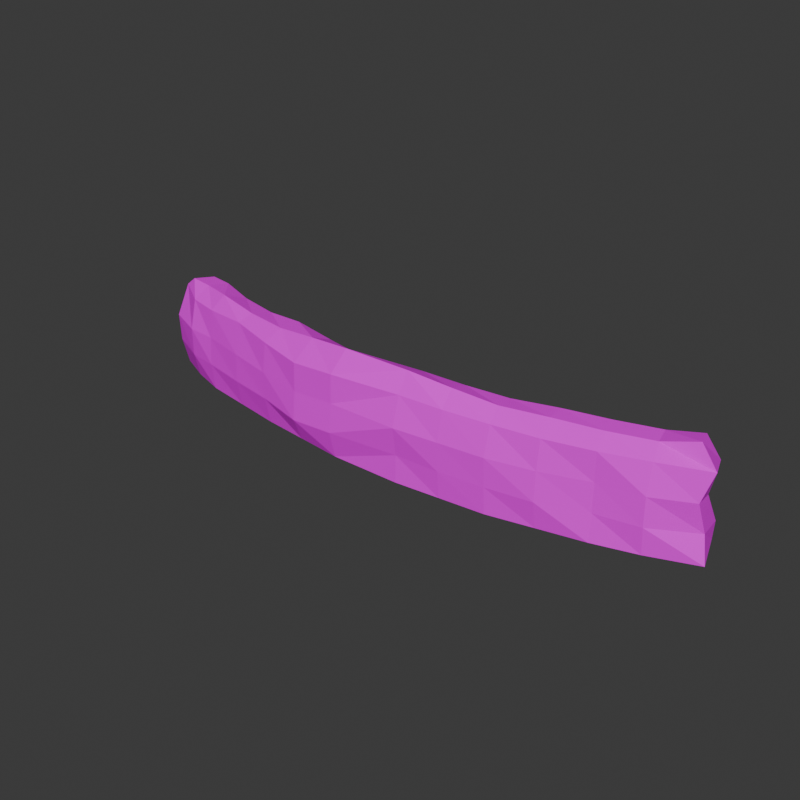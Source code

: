 # Source: SandbagWall01.blend  (saved by Blender 4.0.36; exported with 4.5.12 LTS)
import bpy
from mathutils import Matrix  # noqa: F401  (used for matrix-valued properties, if any)

bpy.ops.wm.read_factory_settings(use_empty=True)
scene = bpy.context.scene
scene.name = 'Scene'

# ---- collections
col_collection = bpy.data.collections.new('Collection'); scene.collection.children.link(col_collection)

# ---- images (referenced by path relative to the original .blend; pixels are not part of the script)
import os
ASSET_DIR = os.environ.get("B2B_ASSET_DIR", "")  # directory of the original .blend (textures are referenced by path, not embedded)
HERE = os.path.dirname(os.path.abspath(__file__))  # packed textures are extracted next to this script under _unpacked/

def load_image(name, relpath, width, height, colorspace="sRGB"):
    """Load a texture the original file referenced (path relative to the .blend, or extracted next to this script)."""
    p = next((c for c in (os.path.join(HERE, relpath), os.path.join(ASSET_DIR, relpath)) if relpath and os.path.exists(c)), "")
    if p:
        img = bpy.data.images.load(p, check_existing=True)
        img.name = name
    else:  # same state as the original file: an image datablock whose file is absent (Cycles renders it pink)
        img = bpy.data.images.new(name, width, height)
        img.source = "FILE"
        img.filepath = "//" + (relpath or name)
    img.colorspace_settings.name = colorspace
    return img
img_sandbag01_a_jpg = load_image('Sandbag01_a.jpg', 'SandbagWall01_a.jpg', 1024, 1024, 'sRGB')

# ---- materials (node trees are filled in below, after node groups)
mat_material = bpy.data.materials.new('Material')
mat_material.alpha_threshold = 0.0
mat_material.use_transparent_shadow = False
mat_material.roughness = 0.5
mat_material.line_color = (0.0, 0.0, 0.0, 1.0)

# ---- material node trees
mat_material.use_nodes = True; mat_material.node_tree.nodes.clear()
_N = mat_material.node_tree.nodes; _L = mat_material.node_tree.links
n0 = _N.new('ShaderNodeOutputMaterial'); n0.name = 'Material Output'; n0.location = (300, 300)
n1 = _N.new('ShaderNodeBsdfPrincipled'); n1.name = 'Principled BSDF'; n1.location = (10, 300)
n1.inputs[3].default_value = 1.45
n1.inputs[13].default_value = 0.15
n2 = _N.new('ShaderNodeTexImage'); n2.name = 'Image Texture'; n2.location = (-280, 280)
n2.image = img_sandbag01_a_jpg
n2.interpolation = 'Closest'
_L.new(n1.outputs[0], n0.inputs[0])
_L.new(n2.outputs[0], n1.inputs[0])
n0.is_active_output = True

# ---- world
world_world = bpy.data.worlds.new('World'); scene.world = world_world
world_world.use_nodes = True; world_world.node_tree.nodes.clear()
_N = world_world.node_tree.nodes; _L = world_world.node_tree.links
n0 = _N.new('ShaderNodeOutputWorld'); n0.name = 'World Output'; n0.location = (300, 300)
n1 = _N.new('ShaderNodeBackground'); n1.name = 'Background'; n1.location = (10, 300)
n1.inputs[0].default_value = (0.05088, 0.05088, 0.05088, 1.0)
_L.new(n1.outputs[0], n0.inputs[0])
n0.is_active_output = True
world_world.color = (0.05088, 0.05088, 0.05088)
world_world.use_sun_shadow = False
world_world.sun_shadow_jitter_overblur = 0.0

# ---- meshes
me_cylinder_001 = bpy.data.meshes.new('Cylinder.001')
me_cylinder_001.from_pydata([(0.6943, 0.4175, 1.252), (-0.413, 0.4133, 1.252), (0.7026, 0.2751, 1.591), (-0.4214, 0.2103, 1.524), (0.7212, -0.09094, 1.746), (-0.4404, -0.0962, 1.746), (0.7361, -0.3043, 1.44), (-0.4557, -0.4316, 1.44), (0.7361, -0.3844, 0.03814), (-0.4557, -0.3897, 0.03814), (0.6943, 0.4379, 0.03814), (-0.413, 0.4327, 0.03814), (2.12, 0.6355, 1.252), (2.142, 0.4121, 1.565), (2.189, 0.04877, 1.617), (2.228, -0.1912, 1.44), (2.228, -0.2426, 0.03814), (2.12, 0.6429, 0.03814), (3.519, 1.03, 1.252), (3.556, 0.7252, 1.591), (3.64, 0.3683, 1.603), (3.707, 0.09099, 1.44), (3.707, 0.08216, 0.03814), (3.519, 0.884, 0.03814), (4.863, 1.321, 1.198), (4.75, 1.016, 1.684), (4.853, 0.6638, 1.745), (5.126, 0.5996, 1.429), (5.156, 0.575, 0.03814), (4.94, 1.225, 0.03814), (-1.929, 0.4269, 1.591), (-1.908, 0.6519, 1.252), (-1.976, 0.06356, 1.594), (-2.014, -0.2523, 1.44), (-1.908, 0.5887, 0.03814), (-2.014, -0.2279, 0.03814), (-3.447, 0.7098, 1.513), (-3.407, 0.9119, 1.252), (-3.536, 0.3097, 1.674), (-3.635, 0.09665, 1.44), (-3.407, 0.8234, 0.03814), (-3.608, 0.02465, 0.03814), (-4.472, 0.9174, 1.591), (-4.552, 1.188, 1.273), (-4.584, 0.5684, 1.636), (-4.774, 0.5729, 1.487), (-4.606, 1.113, 0.03814), (-4.795, 0.469, 0.03814), (-2.688, 0.5461, 1.513), (-2.756, 0.1866, 1.594), (-2.657, 0.706, 0.03814), (-2.657, 0.8707, 1.252), (-2.813, -0.05241, 1.493), (-2.811, -0.1016, 0.03814), (-1.175, 0.3484, 1.524), (-1.208, -0.01632, 1.674), (-1.16, 0.5459, 1.252), (-1.235, -0.3088, 0.03814), (-1.16, 0.4684, 0.03814), (-1.228, -0.4115, 1.387), (1.422, 0.3436, 1.565), (1.407, 0.5603, 1.252), (1.407, 0.5059, 0.03814), (1.482, -0.3135, 0.03814), (1.482, -0.2698, 1.44), (1.455, -0.02108, 1.674), (2.82, 0.8073, 1.252), (2.82, 0.7289, 0.03814), (2.967, -0.08885, 1.44), (2.914, 0.2085, 1.617), (2.849, 0.5686, 1.591), (2.967, -0.08023, 0.03814), (4.186, 1.078, 0.03814), (4.395, 0.2823, 0.03814), (4.32, 0.5664, 1.603), (4.227, 0.9207, 1.591), (4.186, 1.194, 1.252), (4.395, 0.3126, 1.44), (-3.992, 1.116, 1.252), (-4.036, 0.8505, 1.591), (-4.217, 0.239, 1.44), (-4.217, 0.2158, 0.03814), (-3.992, 1.007, 0.03814), (-4.137, 0.4983, 1.636), (0.7361, -0.4454, 0.9659), (0.7361, -0.3744, 0.4918), (-0.4557, -0.4997, 0.4918), (-0.4557, -0.4494, 0.9659), (2.228, -0.3023, 0.9659), (2.228, -0.2765, 0.4918), (3.707, 0.1065, 0.9659), (3.707, 0.1068, 0.4918), (4.991, 0.5074, 0.9659), (5.064, 0.6452, 0.4699), (-2.014, -0.3231, 0.4918), (-2.033, -0.309, 0.9394), (-3.619, -0.01833, 0.4918), (-3.635, 0.02759, 0.9659), (-4.827, 0.3696, 0.4918), (-4.827, 0.3473, 0.9659), (-2.811, -0.1613, 0.9659), (-2.811, -0.1854, 0.4918), (-1.228, -0.4312, 0.9131), (-1.228, -0.4799, 0.4389), (1.482, -0.3539, 0.4918), (1.482, -0.3732, 0.9659), (2.967, -0.1621, 0.4918), (2.967, -0.1399, 0.9659), (4.395, 0.2335, 0.4918), (4.395, 0.2226, 0.9659), (-4.201, 0.09944, 0.9479), (-4.208, 0.1072, 0.4648), (0.6943, 0.4034, 0.4291), (0.6943, 0.3173, 0.8406), (-0.413, 0.373, 0.8406), (-0.413, 0.3327, 0.4291), (2.12, 0.627, 0.4291), (2.12, 0.5832, 0.8406), (3.519, 0.8901, 0.4291), (3.519, 0.8243, 0.8406), (4.94, 1.262, 0.3144), (4.863, 1.072, 0.786), (-1.908, 0.529, 0.8406), (-1.908, 0.5678, 0.4291), (-3.407, 0.7637, 0.8406), (-3.407, 0.8239, 0.4291), (-4.576, 1.132, 0.8406), (-4.576, 1.225, 0.4291), (-2.657, 0.6959, 0.4291), (-2.657, 0.7265, 0.8406), (-1.16, 0.4827, 0.4291), (-1.16, 0.4859, 0.8406), (1.407, 0.4151, 0.8406), (1.407, 0.4436, 0.4291), (2.82, 0.6692, 0.8406), (2.82, 0.7208, 0.4291), (4.186, 1.019, 0.8406), (4.186, 1.197, 0.4291), (-3.992, 1.054, 0.4291), (-3.992, 0.9742, 0.8406)], [], [(0, 1, 3, 2), (2, 3, 5, 4), (4, 5, 7, 6), (85, 86, 9, 8), (55, 54, 30, 32), (113, 114, 1, 0), (61, 60, 13, 12), (134, 66, 18, 119), (65, 64, 15, 14), (104, 63, 16, 89), (132, 61, 12, 117), (60, 65, 14, 13), (69, 68, 21, 20), (66, 70, 19, 18), (106, 71, 22, 91), (70, 69, 20, 19), (24, 25, 26, 27), (75, 74, 26, 25), (136, 76, 24, 121), (74, 77, 27, 26), (76, 75, 25, 24), (108, 73, 28, 93), (49, 48, 36, 38), (54, 56, 31, 30), (59, 55, 32, 33), (102, 59, 33, 95), (130, 58, 34, 123), (79, 78, 43, 42), (128, 50, 40, 125), (52, 49, 38, 39), (48, 51, 37, 36), (100, 52, 39, 97), (42, 43, 45, 44), (110, 80, 45, 99), (83, 79, 42, 44), (138, 82, 46, 127), (80, 83, 44, 45), (95, 33, 52, 100), (30, 31, 51, 48), (33, 32, 49, 52), (123, 34, 50, 128), (32, 30, 48, 49), (115, 11, 58, 130), (87, 7, 59, 102), (7, 5, 55, 59), (3, 1, 56, 54), (5, 3, 54, 55), (2, 4, 65, 60), (113, 0, 61, 132), (85, 8, 63, 104), (4, 6, 64, 65), (0, 2, 60, 61), (13, 14, 69, 70), (89, 16, 71, 106), (12, 13, 70, 66), (14, 15, 68, 69), (117, 12, 66, 134), (91, 22, 73, 108), (18, 19, 75, 76), (20, 21, 77, 74), (119, 18, 76, 136), (19, 20, 74, 75), (39, 38, 83, 80), (125, 40, 82, 138), (38, 36, 79, 83), (97, 39, 80, 110), (36, 37, 78, 79), (41, 96, 111, 81), (96, 97, 110, 111), (21, 90, 109, 77), (90, 91, 108, 109), (15, 88, 107, 68), (88, 89, 106, 107), (6, 84, 105, 64), (84, 85, 104, 105), (9, 86, 103, 57), (86, 87, 102, 103), (35, 94, 101, 53), (94, 95, 100, 101), (81, 111, 98, 47), (111, 110, 99, 98), (53, 101, 96, 41), (101, 100, 97, 96), (57, 103, 94, 35), (103, 102, 95, 94), (77, 109, 92, 27), (109, 108, 93, 92), (68, 107, 90, 21), (107, 106, 91, 90), (64, 105, 88, 15), (105, 104, 89, 88), (6, 7, 87, 84), (84, 87, 86, 85), (37, 124, 139, 78), (124, 125, 138, 139), (23, 118, 137, 72), (118, 119, 136, 137), (17, 116, 135, 67), (116, 117, 134, 135), (10, 112, 133, 62), (112, 113, 132, 133), (1, 114, 131, 56), (114, 115, 130, 131), (31, 122, 129, 51), (122, 123, 128, 129), (78, 139, 126, 43), (139, 138, 127, 126), (51, 129, 124, 37), (129, 128, 125, 124), (56, 131, 122, 31), (131, 130, 123, 122), (72, 137, 120, 29), (137, 136, 121, 120), (62, 133, 116, 17), (133, 132, 117, 116), (67, 135, 118, 23), (135, 134, 119, 118), (10, 11, 115, 112), (112, 115, 114, 113), (121, 24, 27, 92), (92, 93, 120, 121), (29, 120, 93, 28), (99, 45, 43, 126), (98, 99, 126, 127), (46, 47, 98, 127)])
_uv = me_cylinder_001.uv_layers.new(name='UVMap')
_uv.uv.foreach_set('vector', [0.2396, 0.4583, -0.03125, 0.4583, -0.03125, 0.3438, 0.2396, 0.3438, 0.2396, 0.3438, -0.03125, 0.3438, -0.03125, 0.25, 0.2396, 0.25, 0.1771, 0.4583, -0.2083, 0.4583, -0.2083, 0.3438, 0.1771, 0.375, 0.1771, 0.1354, -0.2083, 0.1354, -0.2083, 0.0, 0.1771, 0.0, -0.2292, 0.25, -0.2292, 0.3438, -0.4062, 0.3438, -0.4062, 0.25, 0.2396, 0.5625, -0.03125, 0.5625, -0.03125, 0.4583, 0.2396, 0.4583, 0.4375, 0.4583, 0.4375, 0.3438, 0.6042, 0.3438, 0.6042, 0.4583, 0.7812, 0.5625, 0.7812, 0.4583, 0.9479, 0.4583, 0.9479, 0.5625, 0.4062, 0.4583, 0.4062, 0.375, 0.6458, 0.375, 0.6458, 0.4583, 0.4062, 0.1354, 0.4062, 0.0, 0.6458, 0.0, 0.6458, 0.1354, 0.4062, 0.5625, 0.4375, 0.4583, 0.6042, 0.4583, 0.6042, 0.5625, 0.4375, 0.3438, 0.4375, 0.25, 0.6042, 0.25, 0.6042, 0.3438, 0.8854, 0.4583, 0.8854, 0.375, 1.104, 0.375, 1.104, 0.4583, 0.7812, 0.4583, 0.7812, 0.3438, 0.9479, 0.3438, 0.9479, 0.4583, 0.8854, 0.1354, 0.8854, 0.0, 1.104, 0.0, 1.156, 0.1354, 0.7812, 0.3438, 0.7812, 0.25, 0.9479, 0.25, 0.9479, 0.3438, 1.0, 0.4792, 0.9688, 0.5833, 0.875, 0.5833, 0.8021, 0.4792, 1.125, 0.3438, 1.125, 0.25, 1.271, 0.25, 1.271, 0.3438, 1.125, 0.5625, 1.125, 0.4583, 1.292, 0.4583, 1.271, 0.5625, 1.344, 0.4583, 1.344, 0.375, 1.594, 0.375, 1.521, 0.4792, 1.125, 0.4583, 1.125, 0.3438, 1.271, 0.3438, 1.292, 0.4583, 1.344, 0.1354, 1.344, 0.0, 1.625, 0.0, 1.594, 0.1354, -0.6042, 0.25, -0.6042, 0.3438, -0.7917, 0.3438, -0.7917, 0.25, -0.2292, 0.3438, -0.2292, 0.4583, -0.4062, 0.4583, -0.4062, 0.3438, -0.4479, 0.3438, -0.4479, 0.4583, -0.6771, 0.4583, -0.6771, 0.375, -0.4479, 0.2396, -0.4479, 0.3438, -0.6771, 0.375, -0.7083, 0.2396, -0.2083, 0.7083, -0.2083, 0.8542, -0.4062, 0.8542, -0.4062, 0.7083, -0.9479, 0.3438, -0.9167, 0.4583, -1.062, 0.4583, -1.042, 0.3438, -0.5729, 0.7083, -0.5729, 0.8542, -0.7708, 0.8542, -0.7708, 0.7083, -0.9479, 0.4062, -0.9479, 0.4583, -1.188, 0.4792, -1.219, 0.375, -0.6042, 0.3438, -0.6042, 0.4583, -0.7708, 0.4583, -0.7917, 0.3438, -0.9479, 0.2604, -0.9479, 0.4062, -1.219, 0.375, -1.219, 0.2604, 0.04167, 0.5729, 0.02083, 0.4688, 0.1458, 0.4688, 0.1146, 0.5729, -1.396, 0.2604, -1.396, 0.4062, -1.594, 0.4271, -1.625, 0.2917, -0.9479, 0.25, -0.9479, 0.3438, -1.042, 0.3438, -1.062, 0.25, -0.9167, 0.7083, -0.9167, 0.8542, -1.062, 0.8542, -1.062, 0.7083, -1.396, 0.4062, -1.396, 0.4792, -1.552, 0.4583, -1.594, 0.4271, -0.7083, 0.2396, -0.6771, 0.375, -0.9479, 0.4062, -0.9479, 0.2604, -0.4062, 0.3438, -0.4062, 0.4583, -0.6042, 0.4583, -0.6042, 0.3438, -0.6771, 0.375, -0.6771, 0.4583, -0.9479, 0.4583, -0.9479, 0.4062, -0.4062, 0.7083, -0.4062, 0.8542, -0.5729, 0.8542, -0.5729, 0.7083, -0.4062, 0.25, -0.4062, 0.3438, -0.6042, 0.3438, -0.6042, 0.25, -0.03125, 0.7083, -0.03125, 0.8542, -0.2083, 0.8542, -0.2083, 0.7083, -0.2083, 0.2396, -0.2083, 0.3438, -0.4479, 0.3438, -0.4479, 0.2396, -0.2083, 0.3438, -0.2083, 0.4583, -0.4479, 0.4583, -0.4479, 0.3438, -0.03125, 0.3438, -0.03125, 0.4583, -0.2292, 0.4583, -0.2292, 0.3438, -0.03125, 0.25, -0.03125, 0.3438, -0.2292, 0.3438, -0.2292, 0.25, 0.2396, 0.3438, 0.2396, 0.25, 0.4375, 0.25, 0.4375, 0.3438, 0.2396, 0.5625, 0.2396, 0.4583, 0.4375, 0.4583, 0.4062, 0.5625, 0.1771, 0.1354, 0.1771, 0.0, 0.4062, 0.0, 0.4062, 0.1354, 0.1771, 0.4583, 0.1771, 0.375, 0.4062, 0.375, 0.4062, 0.4583, 0.2396, 0.4583, 0.2396, 0.3438, 0.4375, 0.3438, 0.4375, 0.4583, 0.6042, 0.3438, 0.6042, 0.25, 0.7812, 0.25, 0.7812, 0.3438, 0.6458, 0.1354, 0.6458, 0.0, 0.8854, 0.0, 0.8854, 0.1354, 0.6042, 0.4583, 0.6042, 0.3438, 0.7812, 0.3438, 0.7812, 0.4583, 0.6458, 0.4583, 0.6458, 0.375, 0.8854, 0.375, 0.8854, 0.4583, 0.6042, 0.5625, 0.6042, 0.4583, 0.7812, 0.4583, 0.7812, 0.5625, 1.156, 0.1354, 1.104, 0.0, 1.344, 0.0, 1.344, 0.1354, 0.9479, 0.4583, 0.9479, 0.3438, 1.125, 0.3438, 1.125, 0.4583, 1.104, 0.4583, 1.104, 0.375, 1.344, 0.375, 1.344, 0.4583, 0.9479, 0.5625, 0.9479, 0.4583, 1.125, 0.4583, 1.125, 0.5625, 0.9479, 0.3438, 0.9479, 0.25, 1.125, 0.25, 1.125, 0.3438, -1.219, 0.375, -1.188, 0.4792, -1.396, 0.4792, -1.396, 0.4062, -0.7708, 0.7083, -0.7708, 0.8542, -0.9167, 0.8542, -0.9167, 0.7083, -0.7917, 0.25, -0.7917, 0.3438, -0.9479, 0.3438, -0.9479, 0.25, -1.219, 0.2604, -1.219, 0.375, -1.396, 0.4062, -1.396, 0.2604, -0.7917, 0.3438, -0.7708, 0.4583, -0.9167, 0.4583, -0.9479, 0.3438, -1.219, 0.02083, -1.219, 0.1667, -1.427, 0.1667, -1.427, 0.05208, -1.219, 0.1667, -1.219, 0.2604, -1.396, 0.2604, -1.427, 0.1667, 1.104, 0.375, 1.104, 0.2396, 1.344, 0.2604, 1.344, 0.375, 1.104, 0.2396, 1.156, 0.1354, 1.344, 0.1354, 1.344, 0.2604, 0.6458, 0.375, 0.6458, 0.2396, 0.8854, 0.2396, 0.8854, 0.375, 0.6458, 0.2396, 0.6458, 0.1354, 0.8854, 0.1354, 0.8854, 0.2396, 0.1771, 0.375, 0.1771, 0.2396, 0.4062, 0.2396, 0.4062, 0.375, 0.1771, 0.2396, 0.1771, 0.1354, 0.4062, 0.1354, 0.4062, 0.2396, -0.2083, 0.0, -0.2083, 0.1354, -0.4479, 0.1042, -0.4479, 0.0, -0.2083, 0.1354, -0.2083, 0.2396, -0.4479, 0.2396, -0.4479, 0.1042, -0.7083, 0.02083, -0.7083, 0.1354, -0.9479, 0.1354, -0.9479, 0.02083, -0.7083, 0.1354, -0.7083, 0.2396, -0.9479, 0.2604, -0.9479, 0.1354, -1.427, 0.05208, -1.427, 0.1667, -1.625, 0.1667, -1.625, 0.05208, -1.427, 0.1667, -1.396, 0.2604, -1.625, 0.2917, -1.625, 0.1667, -0.9479, 0.02083, -0.9479, 0.1354, -1.219, 0.1667, -1.219, 0.02083, -0.9479, 0.1354, -0.9479, 0.2604, -1.219, 0.2604, -1.219, 0.1667, -0.4479, 0.0, -0.4479, 0.1042, -0.7083, 0.1354, -0.7083, 0.02083, -0.4479, 0.1042, -0.4479, 0.2396, -0.7083, 0.2396, -0.7083, 0.1354, 1.344, 0.375, 1.344, 0.2604, 1.552, 0.2604, 1.594, 0.375, 1.344, 0.2604, 1.344, 0.1354, 1.594, 0.1354, 1.552, 0.2604, 0.8854, 0.375, 0.8854, 0.2396, 1.104, 0.2396, 1.104, 0.375, 0.8854, 0.2396, 0.8854, 0.1354, 1.156, 0.1354, 1.104, 0.2396, 0.4062, 0.375, 0.4062, 0.2396, 0.6458, 0.2396, 0.6458, 0.375, 0.4062, 0.2396, 0.4062, 0.1354, 0.6458, 0.1354, 0.6458, 0.2396, 0.1771, 0.375, -0.2083, 0.3438, -0.2083, 0.2396, 0.1771, 0.2396, 0.1771, 0.2396, -0.2083, 0.2396, -0.2083, 0.1354, 0.1771, 0.1354, -0.7708, 0.4583, -0.7708, 0.5625, -0.9167, 0.5625, -0.9167, 0.4583, -0.7708, 0.5625, -0.7708, 0.7083, -0.9167, 0.7083, -0.9167, 0.5625, 0.9271, 0.8542, 0.9479, 0.7083, 1.125, 0.7083, 1.104, 0.8542, 0.9479, 0.7083, 0.9479, 0.5625, 1.125, 0.5625, 1.125, 0.7083, 0.5833, 0.8542, 0.6042, 0.7083, 0.75, 0.7083, 0.75, 0.8542, 0.6042, 0.7083, 0.6042, 0.5625, 0.7812, 0.5625, 0.75, 0.7083, 0.2396, 0.8542, 0.2396, 0.7083, 0.4062, 0.7083, 0.4062, 0.8542, 0.2396, 0.7083, 0.2396, 0.5625, 0.4062, 0.5625, 0.4062, 0.7083, -0.03125, 0.4583, -0.03125, 0.5625, -0.2292, 0.5625, -0.2292, 0.4583, -0.03125, 0.5625, -0.03125, 0.7083, -0.2083, 0.7083, -0.2292, 0.5625, -0.4062, 0.4583, -0.4062, 0.5625, -0.6042, 0.5625, -0.6042, 0.4583, -0.4062, 0.5625, -0.4062, 0.7083, -0.5729, 0.7083, -0.6042, 0.5625, -0.9167, 0.4583, -0.9167, 0.5625, -1.062, 0.5625, -1.062, 0.4583, -0.9167, 0.5625, -0.9167, 0.7083, -1.062, 0.7083, -1.062, 0.5625, -0.6042, 0.4583, -0.6042, 0.5625, -0.7708, 0.5625, -0.7708, 0.4583, -0.6042, 0.5625, -0.5729, 0.7083, -0.7708, 0.7083, -0.7708, 0.5625, -0.2292, 0.4583, -0.2292, 0.5625, -0.4062, 0.5625, -0.4062, 0.4583, -0.2292, 0.5625, -0.2083, 0.7083, -0.4062, 0.7083, -0.4062, 0.5625, 1.104, 0.8542, 1.125, 0.7083, 1.292, 0.7083, 1.292, 0.8542, 1.125, 0.7083, 1.125, 0.5625, 1.271, 0.5625, 1.292, 0.7083, 0.4062, 0.8542, 0.4062, 0.7083, 0.6042, 0.7083, 0.5833, 0.8542, 0.4062, 0.7083, 0.4062, 0.5625, 0.6042, 0.5625, 0.6042, 0.7083, 0.75, 0.8542, 0.75, 0.7083, 0.9479, 0.7083, 0.9271, 0.8542, 0.75, 0.7083, 0.7812, 0.5625, 0.9479, 0.5625, 0.9479, 0.7083, 0.2396, 0.8542, -0.03125, 0.8542, -0.03125, 0.7083, 0.2396, 0.7083, 0.2396, 0.7083, -0.03125, 0.7083, -0.03125, 0.5625, 0.2396, 0.5625, 0.9792, 0.3542, 1.0, 0.4792, 0.8021, 0.4792, 0.8229, 0.3542, 0.8229, 0.3542, 0.8333, 0.2188, 1.0, 0.2188, 0.9792, 0.3542, 1.0, 0.1146, 1.0, 0.2188, 0.8333, 0.2188, 0.8021, 0.1146, 0.1667, 0.3438, 0.1458, 0.4688, 0.02083, 0.4688, 0.0, 0.3438, 0.1667, 0.2083, 0.1667, 0.3438, 0.0, 0.3438, 0.0, 0.2083, 0.01042, 0.1042, 0.1562, 0.1042, 0.1667, 0.2083, 0.0, 0.2083])
me_cylinder_001.materials.append(mat_material)
me_cylinder_001.update()

# ---- objects
ob_sandbagwall01 = bpy.data.objects.new('SandbagWall01', me_cylinder_001)

# ---- transforms, parenting, visibility, modifiers, constraints
ob_sandbagwall01.location = (-0.01331, -0.00514, -0.03814)

# ---- collection membership
col_collection.objects.link(ob_sandbagwall01)

# ---- scene / render settings (as saved in the file)
scene.frame_start = 1; scene.frame_end = 250; scene.frame_set(0)
scene.render.engine = 'BLENDER_EEVEE_NEXT'
scene.render.resolution_x = 1000
scene.render.resolution_y = 1000
scene.cycles.sampling_pattern = 'TABULATED_SOBOL'
bpy.context.view_layer.update()

# ---- added for rendering (the .blend has no active camera and no usable light): camera, sun
cam_auto = bpy.data.cameras.new('AutoCamera')
cam_auto.lens = 50.0
cam_auto.sensor_width = 36.0
cam_auto.clip_end = 1000.0
ob_auto_camera = bpy.data.objects.new('AutoCamera', cam_auto)
scene.collection.objects.link(ob_auto_camera)
ob_auto_camera.location = (9.67183, -11.0196, 8.47042)
ob_auto_camera.rotation_euler = (1.09748, -7.21219e-08, 0.694738)
scene.camera = ob_auto_camera
light_auto_sun = bpy.data.lights.new('AutoSun', 'SUN')
light_auto_sun.energy = 3.0
light_auto_sun.angle = 0.0523599
ob_auto_sun = bpy.data.objects.new('AutoSun', light_auto_sun)
scene.collection.objects.link(ob_auto_sun)
ob_auto_sun.rotation_euler = (0.872665, 0.174533, 0.523599)
bpy.context.view_layer.update()
